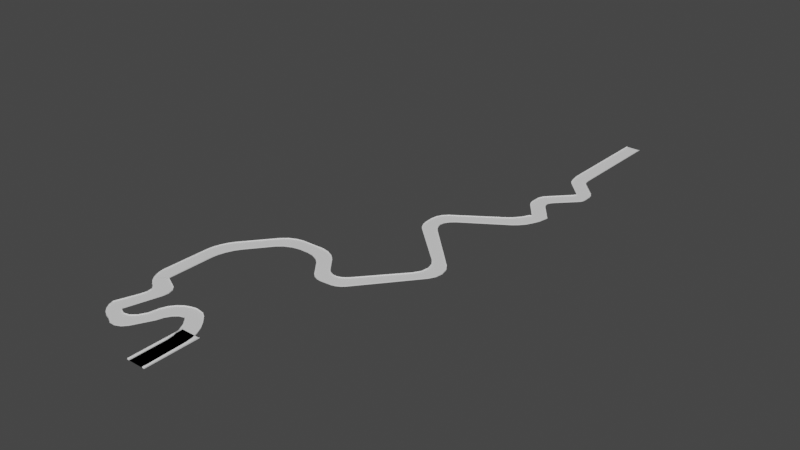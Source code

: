 # Source: highway2.blend  (saved by Blender 3.0.42; exported with 4.5.12 LTS)
import bpy
from mathutils import Matrix  # noqa: F401  (used for matrix-valued properties, if any)

bpy.ops.wm.read_factory_settings(use_empty=True)
scene = bpy.context.scene
scene.name = 'Scene'

# ---- collections
col_highway = bpy.data.collections.new('highway'); scene.collection.children.link(col_highway)
col_for_scale = bpy.data.collections.new('for scale'); scene.collection.children.link(col_for_scale)

# ---- world
world_world = bpy.data.worlds.new('World'); scene.world = world_world
world_world.use_nodes = True; world_world.node_tree.nodes.clear()
_N = world_world.node_tree.nodes; _L = world_world.node_tree.links
n0 = _N.new('ShaderNodeOutputWorld'); n0.name = 'World Output'; n0.location = (300, 300)
n1 = _N.new('ShaderNodeBackground'); n1.name = 'Background'; n1.location = (10, 300)
n1.inputs[0].default_value = (0.05088, 0.05088, 0.05088, 1.0)
_L.new(n1.outputs[0], n0.inputs[0])
n0.is_active_output = True
world_world.color = (0.05088, 0.05088, 0.05088)
world_world.use_sun_shadow = False
world_world.sun_shadow_jitter_overblur = 0.0

# ---- meshes
me_plane = bpy.data.meshes.new('Plane')
me_plane.from_pydata([(-6.54, -1.0, 0.0), (6.54, -1.0, 0.0), (-6.54, 0.944, 0.0), (6.54, 1.056, 0.0), (-6.54, -1.0, 0.9223), (6.54, -1.0, 0.9223), (-6.54, 0.9996, 0.9223), (6.54, 1.0, 0.9223), (-9.229, 64.14, 0.0), (-18.2, 54.62, 0.0), (-3.681, 58.22, 0.0), (5.617, 35.5, 0.0), (-0.2308, 53.56, 0.0), (2.748, 47.6, 0.0), (4.801, 41.26, 0.0), (-6.723, 30.34, 0.0), (-16.42, 52.9, 0.0), (-7.486, 36.13, 0.0), (-9.597, 42.45, 0.0), (-12.73, 48.34, 0.0), (-13.44, 66.91, 0.0), (-18.23, 54.74, 0.0), (-20.91, 68.04, 0.0), (-19.4, 55.05, 0.0), (-40.86, 51.2, 0.0), (-25.5, 67.01, 0.0), (-38.85, 56.39, 0.0), (-35.22, 61.21, 0.0), (-30.53, 64.94, 0.0), (-19.4, 55.05, 0.0), (-31.11, 41.14, 0.0), (-23.24, 53.91, 0.0), (-26.81, 50.87, 0.0), (-29.57, 46.38, 0.0), (-60.45, 37.19, 0.0), (-73.37, 37.19, 0.0), (-59.46, 34.27, 0.0), (-42.42, 42.95, 0.0), (-54.97, 32.28, 0.0), (-50.16, 33.24, 0.0), (-45.75, 36.98, 0.0), (-39.77, 24.76, 0.0), (-57.57, 21.29, 0.0), (-43.39, 20.81, 0.0), (-48.05, 18.77, 0.0), (-53.03, 18.94, 0.0), (-62.46, 23.15, 0.0), (-71.61, 32.02, 0.0), (-66.01, 25.23, 0.0), (-69.36, 28.47, 0.0), (-60.68, 36.25, 0.0), (-59.46, 34.27, 0.0), (-60.27, 35.59, 0.0), (-59.87, 34.93, 0.0), (-56.24, 76.97, 0.0), (-52.69, 64.91, 0.0), (-53.65, 74.16, 0.0), (-52.35, 69.74, 0.0), (-66.97, 55.02, 0.0), (-68.78, 68.29, 0.0), (-65.62, 60.56, 0.0), (-66.28, 65.42, 0.0), (-69.03, 83.56, 0.0), (-64.37, 80.99, 0.0), (-67.34, 82.54, 0.0), (-71.84, 70.16, 0.0), (-77.87, 76.52, 0.0), (-75.12, 72.96, 0.0), (-68.95, 88.99, 0.0), (-69.03, 83.45, 0.0), (-68.97, 87.6, 0.0), (-68.99, 86.22, 0.0), (-69.01, 84.83, 0.0), (-78.65, 77.88, 0.0), (-81.71, 88.96, 0.0), (-79.84, 80.42, 0.0), (-80.85, 83.42, 0.0), (-81.5, 86.42, 0.0), (-80.83, 129.4, 0.0), (-72.81, 151.2, 0.0), (-80.13, 134.8, 0.0), (-78.37, 140.9, 0.0), (-75.8, 146.6, 0.0), (-60.66, 146.8, 0.0), (-68.67, 124.9, 0.0), (-63.7, 142.2, 0.0), (-66.28, 136.4, 0.0), (-68.03, 130.4, 0.0), (87.77, 338.3, 0.0), (75.76, 334.0, 0.0), (-28.05, 174.7, 0.0), (-44.94, 166.3, 0.0), (-34.1, 173.4, 0.0), (-40.29, 170.4, 0.0), (-50.63, 177.9, 0.0), (-33.62, 186.1, 0.0), (-45.93, 181.9, 0.0), (-39.7, 184.9, 0.0), (-14.08, 186.6, 0.0), (2.602, 178.7, 0.0), (-8.075, 185.6, 0.0), (-1.967, 182.7, 0.0), (-2.789, 167.2, 0.0), (-19.53, 174.9, 0.0), (-7.377, 171.2, 0.0), (-13.51, 174.0, 0.0), (17.21, 150.0, 0.0), (7.475, 154.2, 0.0), (13.72, 150.4, 0.0), (10.15, 151.9, 0.0), (12.53, 166.0, 0.0), (22.36, 162.0, 0.0), (15.21, 163.7, 0.0), (18.81, 162.2, 0.0), (36.8, 155.9, 0.0), (27.02, 150.7, 0.0), (34.1, 153.5, 0.0), (30.52, 151.6, 0.0), (22.36, 162.0, 0.0), (30.99, 167.0, 0.0), (25.25, 162.8, 0.0), (28.41, 164.7, 0.0), (73.67, 225.6, 0.0), (74.83, 202.4, 0.0), (77.15, 220.5, 0.0), (78.59, 214.2, 0.0), (77.78, 207.9, 0.0), (61.36, 201.7, 0.0), (60.18, 224.9, 0.0), (64.53, 207.2, 0.0), (65.42, 213.6, 0.0), (63.89, 219.8, 0.0), (29.01, 275.5, 0.0), (33.95, 265.3, 0.0), (29.91, 272.0, 0.0), (31.72, 268.2, 0.0), (22.59, 260.0, 0.0), (17.77, 270.3, 0.0), (20.3, 262.9, 0.0), (18.54, 266.6, 0.0), (35.97, 286.5, 0.0), (29.01, 275.5, 0.0), (32.25, 283.2, 0.0), (29.7, 279.2, 0.0), (17.36, 278.2, 0.0), (24.33, 292.2, 0.0), (18.12, 283.4, 0.0), (20.68, 288.5, 0.0), (72.59, 310.4, 0.0), (80.91, 318.8, 0.0), (76.84, 314.0, 0.0), (62.86, 318.4, 0.0), (67.01, 322.1, 0.0), (70.94, 327.0, 0.0), (86.29, 330.4, 0.0), (83.05, 322.8, 0.0), (84.84, 326.6, 0.0), (70.94, 327.0, 0.0), (73.94, 332.8, 0.0), (72.34, 329.5, 0.0), (76.61, 507.2, 0.0), (64.12, 507.4, 0.0), (73.61, 360.1, 0.0), (75.94, 353.6, 0.0), (73.95, 357.9, 0.0), (74.8, 355.5, 0.0), (63.85, 349.5, 0.0), (61.64, 356.1, 0.0), (62.73, 351.4, 0.0), (61.93, 353.8, 0.0), (76.39, 365.3, 0.0), (73.61, 360.1, 0.0), (74.98, 363.5, 0.0), (73.97, 361.6, 0.0), (61.7, 363.1, 0.0), (64.52, 370.1, 0.0), (62.09, 365.5, 0.0), (63.12, 368.1, 0.0), (93.6, 386.0, 0.0), (91.61, 380.9, 0.0), (93.03, 383.2, 0.0), (80.12, 386.4, 0.0), (82.77, 390.2, 0.0), (81.73, 388.4, 0.0), (91.37, 398.9, 0.0), (93.51, 393.3, 0.0), (92.86, 396.3, 0.0), (82.77, 390.2, 0.0), (80.7, 392.4, 0.0), (81.74, 391.3, 0.0), (76.3, 416.8, 0.0), (78.87, 411.9, 0.0), (77.28, 414.2, 0.0), (67.79, 406.1, 0.0), (65.19, 411.0, 0.0), (66.2, 408.4, 0.0), (75.85, 422.4, 0.0), (76.3, 416.8, 0.0), (75.9, 420.5, 0.0), (76.07, 418.5, 0.0), (63.99, 416.5, 0.0), (63.36, 422.6, 0.0), (63.67, 418.4, 0.0), (63.44, 420.6, 0.0), (-6.54, 0.944, 0.697), (-6.54, 0.9996, 1.619), (-18.2, 54.62, 0.697), (-6.723, 30.34, 0.697), (-16.42, 52.9, 0.697), (-7.486, 36.13, 0.697), (-9.597, 42.45, 0.697), (-12.73, 48.34, 0.697), (-18.23, 54.74, 0.697), (-19.4, 55.05, 0.697), (-19.4, 55.05, 0.697), (-31.11, 41.14, 0.697), (-23.24, 53.91, 0.697), (-26.81, 50.87, 0.697), (-29.57, 46.38, 0.697), (-73.37, 37.19, 0.697), (-39.77, 24.76, 0.697), (-57.57, 21.29, 0.697), (-43.39, 20.81, 0.697), (-48.05, 18.77, 0.697), (-53.03, 18.94, 0.697), (-62.46, 23.15, 0.697), (-71.61, 32.02, 0.697), (-66.01, 25.23, 0.697), (-69.36, 28.47, 0.697), (-66.97, 55.02, 0.697), (-68.78, 68.29, 0.697), (-65.62, 60.56, 0.697), (-66.28, 65.42, 0.697), (-71.84, 70.16, 0.697), (-77.87, 76.52, 0.697), (-75.12, 72.96, 0.697), (-78.65, 77.88, 0.697), (-81.71, 88.96, 0.697), (-79.84, 80.42, 0.697), (-80.85, 83.42, 0.697), (-81.5, 86.42, 0.697), (-80.83, 129.4, 0.697), (-72.81, 151.2, 0.697), (-80.13, 134.8, 0.697), (-78.37, 140.9, 0.697), (-75.8, 146.6, 0.697), (75.76, 334.0, 0.697), (-50.63, 177.9, 0.697), (-33.62, 186.1, 0.697), (-45.93, 181.9, 0.697), (-39.7, 184.9, 0.697), (-14.08, 186.6, 0.697), (2.602, 178.7, 0.697), (-8.075, 185.6, 0.697), (-1.967, 182.7, 0.697), (12.53, 166.0, 0.697), (22.36, 162.0, 0.697), (15.21, 163.7, 0.697), (18.81, 162.2, 0.697), (22.36, 162.0, 0.697), (30.99, 167.0, 0.697), (25.25, 162.8, 0.697), (28.41, 164.7, 0.697), (61.36, 201.7, 0.697), (60.18, 224.9, 0.697), (64.53, 207.2, 0.697), (65.42, 213.6, 0.697), (63.89, 219.8, 0.697), (22.59, 260.0, 0.697), (17.77, 270.3, 0.697), (20.3, 262.9, 0.697), (18.54, 266.6, 0.697), (17.36, 278.2, 0.697), (24.33, 292.2, 0.697), (18.12, 283.4, 0.697), (20.68, 288.5, 0.697), (62.86, 318.4, 0.697), (67.01, 322.1, 0.697), (70.94, 327.0, 0.697), (70.94, 327.0, 0.697), (73.94, 332.8, 0.697), (72.34, 329.5, 0.697), (64.12, 507.4, 0.697), (63.85, 349.5, 0.697), (61.64, 356.1, 0.697), (62.73, 351.4, 0.697), (61.93, 353.8, 0.697), (61.7, 363.1, 0.697), (64.52, 370.1, 0.697), (62.09, 365.5, 0.697), (63.12, 368.1, 0.697), (80.12, 386.4, 0.697), (82.77, 390.2, 0.697), (81.73, 388.4, 0.697), (82.77, 390.2, 0.697), (80.7, 392.4, 0.697), (81.74, 391.3, 0.697), (67.79, 406.1, 0.697), (65.19, 411.0, 0.697), (66.2, 408.4, 0.697), (63.99, 416.5, 0.697), (63.36, 422.6, 0.697), (63.67, 418.4, 0.697), (63.44, 420.6, 0.697), (6.54, 1.056, 0.728), (6.54, 1.0, 1.65), (-9.229, 64.14, 0.728), (-3.681, 58.22, 0.728), (5.617, 35.5, 0.728), (-0.2308, 53.56, 0.728), (2.748, 47.6, 0.728), (4.801, 41.26, 0.728), (-13.44, 66.91, 0.728), (-20.91, 68.04, 0.728), (-40.86, 51.2, 0.728), (-25.5, 67.01, 0.728), (-38.85, 56.39, 0.728), (-35.22, 61.21, 0.728), (-30.53, 64.94, 0.728), (-60.45, 37.19, 0.728), (-59.46, 34.27, 0.728), (-42.42, 42.95, 0.728), (-54.97, 32.28, 0.728), (-50.16, 33.24, 0.728), (-45.75, 36.98, 0.728), (-60.68, 36.25, 0.728), (-59.46, 34.27, 0.728), (-60.27, 35.59, 0.728), (-59.87, 34.93, 0.728), (-56.24, 76.97, 0.728), (-52.69, 64.91, 0.728), (-53.65, 74.16, 0.728), (-52.35, 69.74, 0.728), (-69.03, 83.56, 0.728), (-64.37, 80.99, 0.728), (-67.34, 82.54, 0.728), (-68.95, 88.99, 0.728), (-69.03, 83.45, 0.728), (-68.97, 87.6, 0.728), (-68.99, 86.22, 0.728), (-69.01, 84.83, 0.728), (-60.66, 146.8, 0.728), (-68.67, 124.9, 0.728), (-63.7, 142.2, 0.728), (-66.28, 136.4, 0.728), (-68.03, 130.4, 0.728), (87.77, 338.3, 0.728), (-28.05, 174.7, 0.728), (-44.94, 166.3, 0.728), (-34.1, 173.4, 0.728), (-40.29, 170.4, 0.728), (-2.789, 167.2, 0.728), (-19.53, 174.9, 0.728), (-7.377, 171.2, 0.728), (-13.51, 174.0, 0.728), (17.21, 150.0, 0.728), (7.475, 154.2, 0.728), (13.72, 150.4, 0.728), (10.15, 151.9, 0.728), (36.8, 155.9, 0.728), (27.02, 150.7, 0.728), (34.1, 153.5, 0.728), (30.52, 151.6, 0.728), (73.67, 225.6, 0.728), (74.83, 202.4, 0.728), (77.15, 220.5, 0.728), (78.59, 214.2, 0.728), (77.78, 207.9, 0.728), (29.01, 275.5, 0.728), (33.95, 265.3, 0.728), (29.91, 272.0, 0.728), (31.72, 268.2, 0.728), (35.97, 286.5, 0.728), (29.01, 275.5, 0.728), (32.25, 283.2, 0.728), (29.7, 279.2, 0.728), (72.59, 310.4, 0.728), (80.91, 318.8, 0.728), (76.84, 314.0, 0.728), (86.29, 330.4, 0.728), (83.05, 322.8, 0.728), (84.84, 326.6, 0.728), (76.61, 507.2, 0.728), (73.61, 360.1, 0.728), (75.94, 353.6, 0.728), (73.95, 357.9, 0.728), (74.8, 355.5, 0.728), (76.39, 365.3, 0.728), (73.61, 360.1, 0.728), (74.98, 363.5, 0.728), (73.97, 361.6, 0.728), (93.6, 386.0, 0.728), (91.61, 380.9, 0.728), (93.03, 383.2, 0.728), (91.37, 398.9, 0.728), (93.51, 393.3, 0.728), (92.86, 396.3, 0.728), (76.3, 416.8, 0.728), (78.87, 411.9, 0.728), (77.28, 414.2, 0.728), (75.85, 422.4, 0.728), (76.3, 416.8, 0.728), (75.9, 420.5, 0.728), (76.07, 418.5, 0.728)], [], [(3, 1, 5, 7), (0, 2, 6, 4), (128, 136, 268, 264), (95, 98, 251, 248), (176, 177, 290, 289), (77, 74, 237, 240), (45, 42, 221, 224), (174, 176, 289, 287), (76, 77, 240, 239), (147, 145, 273, 275), (113, 111, 256, 258), (44, 45, 224, 223), (167, 174, 287, 284), (75, 76, 239, 238), (146, 147, 275, 274), (112, 113, 258, 257), (43, 44, 223, 222), (183, 182, 292, 293), (73, 75, 238, 236), (144, 146, 274, 272), (110, 112, 257, 255), (6, 2, 204, 205), (41, 43, 222, 220), (66, 73, 236, 234), (137, 144, 272, 269), (99, 110, 255, 252), (181, 183, 293, 291), (30, 41, 220, 215), (175, 181, 291, 288), (19, 16, 208, 211), (82, 79, 242, 245), (152, 153, 278, 277), (121, 119, 260, 262), (49, 47, 226, 228), (18, 19, 211, 210), (189, 188, 295, 296), (81, 82, 245, 244), (151, 152, 277, 276), (120, 121, 262, 261), (48, 49, 228, 227), (17, 18, 210, 209), (145, 151, 276, 273), (187, 189, 296, 294), (80, 81, 244, 243), (118, 120, 261, 259), (46, 48, 227, 225), (15, 17, 209, 207), (182, 187, 294, 292), (111, 118, 259, 256), (78, 80, 243, 241), (159, 158, 280, 281), (42, 46, 225, 221), (16, 9, 206, 208), (74, 78, 241, 237), (47, 35, 219, 226), (2, 15, 207, 204), (195, 194, 298, 299), (157, 159, 281, 279), (131, 128, 264, 267), (193, 195, 299, 297), (153, 157, 279, 278), (61, 59, 230, 232), (130, 131, 267, 266), (9, 21, 212, 206), (97, 95, 248, 250), (158, 89, 246, 280), (188, 193, 297, 295), (60, 61, 232, 231), (129, 130, 266, 265), (21, 23, 213, 212), (96, 97, 250, 249), (203, 201, 301, 303), (169, 167, 284, 286), (58, 60, 231, 229), (127, 129, 265, 263), (33, 30, 215, 218), (94, 96, 249, 247), (35, 58, 229, 219), (119, 127, 263, 260), (202, 203, 303, 302), (79, 94, 247, 242), (168, 169, 286, 285), (32, 33, 218, 217), (200, 202, 302, 300), (166, 168, 285, 283), (67, 66, 234, 235), (139, 137, 269, 271), (31, 32, 217, 216), (101, 99, 252, 254), (194, 200, 300, 298), (89, 166, 283, 246), (65, 67, 235, 233), (138, 139, 271, 270), (29, 31, 216, 214), (201, 161, 282, 301), (100, 101, 254, 253), (59, 65, 233, 230), (23, 29, 214, 213), (177, 175, 288, 290), (136, 138, 270, 268), (98, 100, 253, 251), (172, 173, 390, 389), (36, 38, 322, 320), (133, 122, 363, 369), (103, 90, 347, 352), (140, 142, 374, 372), (106, 108, 357, 355), (173, 171, 388, 390), (70, 71, 339, 338), (38, 39, 323, 322), (71, 72, 340, 339), (142, 143, 375, 374), (108, 109, 358, 357), (171, 162, 383, 388), (39, 40, 324, 323), (3, 7, 305, 304), (178, 180, 393, 391), (72, 69, 337, 340), (143, 141, 373, 375), (109, 107, 356, 358), (40, 37, 321, 324), (180, 179, 392, 393), (10, 12, 309, 307), (69, 62, 333, 337), (141, 132, 368, 373), (107, 102, 351, 356), (83, 85, 343, 341), (37, 24, 314, 321), (114, 116, 361, 359), (149, 150, 378, 377), (50, 52, 327, 325), (179, 170, 387, 392), (184, 186, 396, 394), (12, 13, 310, 309), (85, 86, 344, 343), (150, 148, 376, 378), (116, 117, 362, 361), (52, 53, 328, 327), (13, 14, 311, 310), (186, 185, 395, 396), (86, 87, 345, 344), (117, 115, 360, 362), (148, 140, 372, 376), (53, 51, 326, 328), (14, 11, 308, 311), (154, 156, 381, 379), (87, 84, 342, 345), (185, 178, 391, 395), (115, 106, 355, 360), (190, 192, 399, 397), (51, 36, 320, 326), (122, 124, 365, 363), (8, 10, 307, 306), (156, 155, 380, 381), (84, 68, 336, 342), (34, 50, 325, 319), (11, 3, 304, 308), (54, 56, 331, 329), (192, 191, 398, 399), (90, 92, 349, 347), (155, 149, 377, 380), (124, 125, 366, 365), (20, 8, 306, 312), (88, 154, 379, 346), (56, 57, 332, 331), (125, 126, 367, 366), (22, 20, 312, 313), (191, 184, 394, 398), (92, 93, 350, 349), (196, 198, 402, 400), (162, 164, 385, 383), (24, 26, 316, 314), (57, 55, 330, 332), (126, 123, 364, 367), (93, 91, 348, 350), (198, 199, 403, 402), (164, 165, 386, 385), (26, 27, 317, 316), (55, 34, 319, 330), (123, 114, 359, 364), (91, 83, 341, 348), (62, 64, 335, 333), (132, 134, 370, 368), (199, 197, 401, 403), (102, 104, 353, 351), (165, 163, 384, 386), (27, 28, 318, 317), (64, 63, 334, 335), (134, 135, 371, 370), (28, 25, 315, 318), (197, 190, 397, 401), (104, 105, 354, 353), (163, 88, 346, 384), (170, 172, 389, 387), (160, 196, 400, 382), (135, 133, 369, 371), (105, 103, 352, 354), (63, 54, 329, 334), (25, 22, 313, 315), (68, 70, 338, 336)])
_uv = me_plane.uv_layers.new(name='UVMap')
_uv.uv.foreach_set('vector', [0.2294, -3.439, 0.2294, -3.46, 0.2387, -3.46, 0.2387, -3.439, 0.1, -3.46, 0.1, -3.439, 0.09077, -3.439, 0.09077, -3.46, 0.1, 1.369, 0.1, 1.922, 0.09303, 1.922, 0.09303, 1.369, 0.1, -0.2204, 0.1, -0.07594, 0.09303, -0.07594, 0.09303, -0.2204, 0.1, 3.303, 0.1, 3.328, 0.09303, 3.328, 0.09303, 3.303, 0.1, -1.383, 0.1, -1.363, 0.09303, -1.363, 0.09303, -1.383, 0.1, -2.176, 0.1, -2.124, 0.09303, -2.124, 0.09303, -2.176, 0.1, 3.283, 0.1, 3.303, 0.09303, 3.303, 0.09303, 3.283, 0.1, -1.406, 0.1, -1.383, 0.09303, -1.383, 0.09303, -1.406, 0.1, 2.182, 0.1, 2.235, 0.09303, 2.235, 0.09303, 2.182, 0.1, 0.3634, 0.1, 0.3998, 0.09303, 0.3998, 0.09303, 0.3634, 0.1, -2.227, 0.1, -2.176, 0.09303, -2.176, 0.09303, -2.227, 0.1, 3.246, 0.1, 3.283, 0.09303, 3.283, 0.09303, 3.246, 0.1, -1.429, 0.1, -1.406, 0.09303, -1.406, 0.09303, -1.429, 0.1, 2.128, 0.1, 2.182, 0.09303, 2.182, 0.09303, 2.128, 0.1, 0.3233, 0.1, 0.3634, 0.09303, 0.3634, 0.09303, 0.3233, 0.1, -2.283, 0.1, -2.227, 0.09303, -2.227, 0.09303, -2.283, 0.1, 3.608, 0.1, 3.634, 0.09303, 3.634, 0.09303, 3.608, 0.1, -1.451, 0.1, -1.429, 0.09303, -1.429, 0.09303, -1.451, 0.1, 2.082, 0.1, 2.128, 0.09303, 2.128, 0.09303, 2.082, 0.1, 0.287, 0.1, 0.3233, 0.09303, 0.3233, 0.09303, 0.287, 0.1, -3.449, 0.1, -3.439, 0.09303, -3.439, 0.09303, -3.449, 0.1, -2.346, 0.1, -2.283, 0.09303, -2.283, 0.09303, -2.346, 0.1, -1.459, 0.1, -1.451, 0.09303, -1.451, 0.09303, -1.459, 0.1, 2.041, 0.1, 2.082, 0.09303, 2.082, 0.09303, 2.041, 0.1, 0.1191, 0.1, 0.287, 0.09303, 0.287, 0.09303, 0.1191, 0.1, 3.581, 0.1, 3.608, 0.09303, 3.608, 0.09303, 3.581, 0.1, -2.484, 0.1, -2.346, 0.09303, -2.346, 0.09303, -2.484, 0.1, 3.352, 0.1, 3.581, 0.09303, 3.581, 0.09303, 3.352, 0.1, -2.913, 0.1, -2.853, 0.09303, -2.853, 0.09303, -2.913, 0.1, -0.783, 0.1, -0.7265, 0.09303, -0.7265, 0.09303, -0.783, 0.1, 2.757, 0.1, 2.822, 0.09303, 2.822, 0.09303, 2.757, 0.1, 0.5242, 0.1, 0.5606, 0.09303, 0.5606, 0.09303, 0.5242, 0.1, -2.044, 0.1, -2.019, 0.09303, -2.019, 0.09303, -2.044, 0.1, -2.982, 0.1, -2.913, 0.09303, -2.913, 0.09303, -2.982, 0.1, 3.695, 0.1, 3.718, 0.09303, 3.718, 0.09303, 3.695, 0.1, -0.848, 0.1, -0.783, 0.09303, -0.783, 0.09303, -0.848, 0.1, 2.7, 0.1, 2.757, 0.09303, 2.757, 0.09303, 2.7, 0.1, 0.4846, 0.1, 0.5242, 0.09303, 0.5242, 0.09303, 0.4846, 0.1, -2.072, 0.1, -2.044, 0.09303, -2.044, 0.09303, -2.072, 0.1, -3.051, 0.1, -2.982, 0.09303, -2.982, 0.09303, -3.051, 0.1, 2.235, 0.1, 2.7, 0.09303, 2.7, 0.09303, 2.235, 0.1, 3.671, 0.1, 3.695, 0.09303, 3.695, 0.09303, 3.671, 0.1, -0.913, 0.1, -0.848, 0.09303, -0.848, 0.09303, -0.913, 0.1, 0.4505, 0.1, 0.4846, 0.09303, 0.4846, 0.09303, 0.4505, 0.1, -2.098, 0.1, -2.072, 0.09303, -2.072, 0.09303, -2.098, 0.1, -3.111, 0.1, -3.051, 0.09303, -3.051, 0.09303, -3.111, 0.1, 3.634, 0.1, 3.671, 0.09303, 3.671, 0.09303, 3.634, 0.1, 0.3998, 0.1, 0.4505, 0.09303, 0.4505, 0.09303, 0.3998, 0.1, -0.9695, 0.1, -0.913, 0.09303, -0.913, 0.09303, -0.9695, 0.1, 2.881, 0.1, 2.921, 0.09303, 2.921, 0.09303, 2.881, 0.1, -2.124, 0.1, -2.098, 0.09303, -2.098, 0.09303, -2.124, 0.1, -2.853, 0.1, -2.799, 0.09303, -2.799, 0.09303, -2.853, 0.1, -1.363, 0.1, -0.9695, 0.09303, -0.9695, 0.09303, -1.363, 0.1, -2.019, 0.1, -1.986, 0.09303, -1.986, 0.09303, -2.019, 0.1, -3.439, 0.1, -3.111, 0.09303, -3.111, 0.09303, -3.439, 0.1, 3.936, 0.1, 3.965, 0.09303, 3.965, 0.09303, 3.936, 0.1, 2.845, 0.1, 2.881, 0.09303, 2.881, 0.09303, 2.845, 0.1, 1.304, 0.1, 1.369, 0.09303, 1.369, 0.09303, 1.304, 0.1, 3.907, 0.1, 3.936, 0.09303, 3.936, 0.09303, 3.907, 0.1, 2.822, 0.1, 2.845, 0.09303, 2.845, 0.09303, 2.822, 0.1, -1.637, 0.1, -1.597, 0.09303, -1.597, 0.09303, -1.637, 0.1, 1.238, 0.1, 1.304, 0.09303, 1.304, 0.09303, 1.238, 0.1, -2.799, 0.1, -2.772, 0.09303, -2.772, 0.09303, -2.799, 0.1, -0.2841, 0.1, -0.2204, 0.09303, -0.2204, 0.09303, -0.2841, 0.1, 2.921, 0.1, 2.974, 0.09303, 2.974, 0.09303, 2.921, 0.1, 3.718, 0.1, 3.907, 0.09303, 3.907, 0.09303, 3.718, 0.1, -1.686, 0.1, -1.637, 0.09303, -1.637, 0.09303, -1.686, 0.1, 1.173, 0.1, 1.238, 0.09303, 1.238, 0.09303, 1.173, 0.1, -2.772, 0.1, -2.727, 0.09303, -2.727, 0.09303, -2.772, 0.1, -0.3553, 0.1, -0.2841, 0.09303, -0.2841, 0.09303, -0.3553, 0.1, 4.035, 0.1, 4.054, 0.09303, 4.054, 0.09303, 4.035, 0.1, 3.223, 0.1, 3.246, 0.09303, 3.246, 0.09303, 3.223, 0.1, -1.74, 0.1, -1.686, 0.09303, -1.686, 0.09303, -1.74, 0.1, 1.108, 0.1, 1.173, 0.09303, 1.173, 0.09303, 1.108, 0.1, -2.541, 0.1, -2.484, 0.09303, -2.484, 0.09303, -2.541, 0.1, -0.419, 0.1, -0.3553, 0.09303, -0.3553, 0.09303, -0.419, 0.1, -1.986, 0.1, -1.74, 0.09303, -1.74, 0.09303, -1.986, 0.1, 0.5606, 0.1, 1.108, 0.09303, 1.108, 0.09303, 0.5606, 0.1, 4.013, 0.1, 4.035, 0.09303, 4.035, 0.09303, 4.013, 0.1, -0.7265, 0.1, -0.419, 0.09303, -0.419, 0.09303, -0.7265, 0.1, 3.197, 0.1, 3.223, 0.09303, 3.223, 0.09303, 3.197, 0.1, -2.599, 0.1, -2.541, 0.09303, -2.541, 0.09303, -2.599, 0.1, 3.995, 0.1, 4.013, 0.09303, 4.013, 0.09303, 3.995, 0.1, 3.174, 0.1, 3.197, 0.09303, 3.197, 0.09303, 3.174, 0.1, -1.493, 0.1, -1.459, 0.09303, -1.459, 0.09303, -1.493, 0.1, 2.003, 0.1, 2.041, 0.09303, 2.041, 0.09303, 2.003, 0.1, -2.654, 0.1, -2.599, 0.09303, -2.599, 0.09303, -2.654, 0.1, 0.05637, 0.1, 0.1191, 0.09303, 0.1191, 0.09303, 0.05637, 0.1, 3.965, 0.1, 3.995, 0.09303, 3.995, 0.09303, 3.965, 0.1, 2.974, 0.1, 3.174, 0.09303, 3.174, 0.09303, 2.974, 0.1, -1.532, 0.1, -1.493, 0.09303, -1.493, 0.09303, -1.532, 0.1, 1.96, 0.1, 2.003, 0.09303, 2.003, 0.09303, 1.96, 0.1, -2.703, 0.1, -2.654, 0.09303, -2.654, 0.09303, -2.703, 0.1, 4.054, 0.1, 4.928, 0.09303, 4.928, 0.09303, 4.054, 0.1, -0.01321, 0.1, 0.05637, 0.09303, 0.05637, 0.09303, -0.01321, 0.1, -1.597, 0.1, -1.532, 0.09303, -1.532, 0.09303, -1.597, 0.1, -2.727, 0.1, -2.703, 0.09303, -2.703, 0.09303, -2.727, 0.1, 3.328, 0.1, 3.352, 0.09303, 3.352, 0.09303, 3.328, 0.1, 1.922, 0.1, 1.96, 0.09303, 1.96, 0.09303, 1.922, 0.1, -0.07594, 0.1, -0.01321, 0.09303, -0.01321, 0.09303, -0.07594, 0.2294, 3.328, 0.2294, 3.303, 0.2367, 3.303, 0.2367, 3.328, 0.2294, -2.124, 0.2294, -2.176, 0.2367, -2.176, 0.2367, -2.124, 0.2294, 1.922, 0.2294, 1.369, 0.2367, 1.369, 0.2367, 1.922, 0.2294, -0.07594, 0.2294, -0.2204, 0.2367, -0.2204, 0.2367, -0.07594, 0.2294, 2.235, 0.2294, 2.182, 0.2367, 2.182, 0.2367, 2.235, 0.2294, 0.3998, 0.2294, 0.3634, 0.2367, 0.3634, 0.2367, 0.3998, 0.2294, 3.303, 0.2294, 3.283, 0.2367, 3.283, 0.2367, 3.303, 0.2294, -1.383, 0.2294, -1.406, 0.2367, -1.406, 0.2367, -1.383, 0.2294, -2.176, 0.2294, -2.227, 0.2367, -2.227, 0.2367, -2.176, 0.2294, -1.406, 0.2294, -1.429, 0.2367, -1.429, 0.2367, -1.406, 0.2294, 2.182, 0.2294, 2.128, 0.2367, 2.128, 0.2367, 2.182, 0.2294, 0.3634, 0.2294, 0.3233, 0.2367, 0.3233, 0.2367, 0.3634, 0.2294, 3.283, 0.2294, 3.246, 0.2367, 3.246, 0.2367, 3.283, 0.2294, -2.227, 0.2294, -2.283, 0.2367, -2.283, 0.2367, -2.227, 0.2294, -3.439, 0.2294, -3.449, 0.2367, -3.449, 0.2367, -3.439, 0.2294, 3.634, 0.2294, 3.608, 0.2367, 3.608, 0.2367, 3.634, 0.2294, -1.429, 0.2294, -1.451, 0.2367, -1.451, 0.2367, -1.429, 0.2294, 2.128, 0.2294, 2.082, 0.2367, 2.082, 0.2367, 2.128, 0.2294, 0.3233, 0.2294, 0.287, 0.2367, 0.287, 0.2367, 0.3233, 0.2294, -2.283, 0.2294, -2.346, 0.2367, -2.346, 0.2367, -2.283, 0.2294, 3.608, 0.2294, 3.581, 0.2367, 3.581, 0.2367, 3.608, 0.2294, -2.853, 0.2294, -2.913, 0.2367, -2.913, 0.2367, -2.853, 0.2294, -1.451, 0.2294, -1.459, 0.2367, -1.459, 0.2367, -1.451, 0.2294, 2.082, 0.2294, 2.041, 0.2367, 2.041, 0.2367, 2.082, 0.2294, 0.287, 0.2294, 0.1191, 0.2367, 0.1191, 0.2367, 0.287, 0.2294, -0.7265, 0.2294, -0.783, 0.2367, -0.783, 0.2367, -0.7265, 0.2294, -2.346, 0.2294, -2.484, 0.2367, -2.484, 0.2367, -2.346, 0.2294, 0.5606, 0.2294, 0.5242, 0.2367, 0.5242, 0.2367, 0.5606, 0.2294, 2.822, 0.2294, 2.757, 0.2367, 2.757, 0.2367, 2.822, 0.2294, -2.019, 0.2294, -2.044, 0.2367, -2.044, 0.2367, -2.019, 0.2294, 3.581, 0.2294, 3.352, 0.2367, 3.352, 0.2367, 3.581, 0.2294, 3.718, 0.2294, 3.695, 0.2367, 3.695, 0.2367, 3.718, 0.2294, -2.913, 0.2294, -2.982, 0.2367, -2.982, 0.2367, -2.913, 0.2294, -0.783, 0.2294, -0.848, 0.2367, -0.848, 0.2367, -0.783, 0.2294, 2.757, 0.2294, 2.7, 0.2367, 2.7, 0.2367, 2.757, 0.2294, 0.5242, 0.2294, 0.4846, 0.2367, 0.4846, 0.2367, 0.5242, 0.2294, -2.044, 0.2294, -2.072, 0.2367, -2.072, 0.2367, -2.044, 0.2294, -2.982, 0.2294, -3.051, 0.2367, -3.051, 0.2367, -2.982, 0.2294, 3.695, 0.2294, 3.671, 0.2367, 3.671, 0.2367, 3.695, 0.2294, -0.848, 0.2294, -0.913, 0.2367, -0.913, 0.2367, -0.848, 0.2294, 0.4846, 0.2294, 0.4505, 0.2367, 0.4505, 0.2367, 0.4846, 0.2294, 2.7, 0.2294, 2.235, 0.2367, 2.235, 0.2367, 2.7, 0.2294, -2.072, 0.2294, -2.098, 0.2367, -2.098, 0.2367, -2.072, 0.2294, -3.051, 0.2294, -3.111, 0.2367, -3.111, 0.2367, -3.051, 0.2294, 2.921, 0.2294, 2.881, 0.2367, 2.881, 0.2367, 2.921, 0.2294, -0.913, 0.2294, -0.9695, 0.2367, -0.9695, 0.2367, -0.913, 0.2294, 3.671, 0.2294, 3.634, 0.2367, 3.634, 0.2367, 3.671, 0.2294, 0.4505, 0.2294, 0.3998, 0.2367, 0.3998, 0.2367, 0.4505, 0.2294, 3.965, 0.2294, 3.936, 0.2367, 3.936, 0.2367, 3.965, 0.2294, -2.098, 0.2294, -2.124, 0.2367, -2.124, 0.2367, -2.098, 0.2294, 1.369, 0.2294, 1.304, 0.2367, 1.304, 0.2367, 1.369, 0.2294, -2.799, 0.2294, -2.853, 0.2367, -2.853, 0.2367, -2.799, 0.2294, 2.881, 0.2294, 2.845, 0.2367, 2.845, 0.2367, 2.881, 0.2294, -0.9695, 0.2294, -1.363, 0.2367, -1.363, 0.2367, -0.9695, 0.2294, -1.986, 0.2294, -2.019, 0.2367, -2.019, 0.2367, -1.986, 0.2294, -3.111, 0.2294, -3.439, 0.2367, -3.439, 0.2367, -3.111, 0.2294, -1.597, 0.2294, -1.637, 0.2367, -1.637, 0.2367, -1.597, 0.2294, 3.936, 0.2294, 3.907, 0.2367, 3.907, 0.2367, 3.936, 0.2294, -0.2204, 0.2294, -0.2841, 0.2367, -0.2841, 0.2367, -0.2204, 0.2294, 2.845, 0.2294, 2.822, 0.2367, 2.822, 0.2367, 2.845, 0.2294, 1.304, 0.2294, 1.238, 0.2367, 1.238, 0.2367, 1.304, 0.2294, -2.772, 0.2294, -2.799, 0.2367, -2.799, 0.2367, -2.772, 0.2294, 2.974, 0.2294, 2.921, 0.2367, 2.921, 0.2367, 2.974, 0.2294, -1.637, 0.2294, -1.686, 0.2367, -1.686, 0.2367, -1.637, 0.2294, 1.238, 0.2294, 1.173, 0.2367, 1.173, 0.2367, 1.238, 0.2294, -2.727, 0.2294, -2.772, 0.2367, -2.772, 0.2367, -2.727, 0.2294, 3.907, 0.2294, 3.718, 0.2367, 3.718, 0.2367, 3.907, 0.2294, -0.2841, 0.2294, -0.3553, 0.2367, -0.3553, 0.2367, -0.2841, 0.2294, 4.054, 0.2294, 4.035, 0.2367, 4.035, 0.2367, 4.054, 0.2294, 3.246, 0.2294, 3.223, 0.2367, 3.223, 0.2367, 3.246, 0.2294, -2.484, 0.2294, -2.541, 0.2367, -2.541, 0.2367, -2.484, 0.2294, -1.686, 0.2294, -1.74, 0.2367, -1.74, 0.2367, -1.686, 0.2294, 1.173, 0.2294, 1.108, 0.2367, 1.108, 0.2367, 1.173, 0.2294, -0.3553, 0.2294, -0.419, 0.2367, -0.419, 0.2367, -0.3553, 0.2294, 4.035, 0.2294, 4.013, 0.2367, 4.013, 0.2367, 4.035, 0.2294, 3.223, 0.2294, 3.197, 0.2367, 3.197, 0.2367, 3.223, 0.2294, -2.541, 0.2294, -2.599, 0.2367, -2.599, 0.2367, -2.541, 0.2294, -1.74, 0.2294, -1.986, 0.2367, -1.986, 0.2367, -1.74, 0.2294, 1.108, 0.2294, 0.5606, 0.2367, 0.5606, 0.2367, 1.108, 0.2294, -0.419, 0.2294, -0.7265, 0.2367, -0.7265, 0.2367, -0.419, 0.2294, -1.459, 0.2294, -1.493, 0.2367, -1.493, 0.2367, -1.459, 0.2294, 2.041, 0.2294, 2.003, 0.2367, 2.003, 0.2367, 2.041, 0.2294, 4.013, 0.2294, 3.995, 0.2367, 3.995, 0.2367, 4.013, 0.2294, 0.1191, 0.2294, 0.05637, 0.2367, 0.05637, 0.2367, 0.1191, 0.2294, 3.197, 0.2294, 3.174, 0.2367, 3.174, 0.2367, 3.197, 0.2294, -2.599, 0.2294, -2.654, 0.2367, -2.654, 0.2367, -2.599, 0.2294, -1.493, 0.2294, -1.532, 0.2367, -1.532, 0.2367, -1.493, 0.2294, 2.003, 0.2294, 1.96, 0.2367, 1.96, 0.2367, 2.003, 0.2294, -2.654, 0.2294, -2.703, 0.2367, -2.703, 0.2367, -2.654, 0.2294, 3.995, 0.2294, 3.965, 0.2367, 3.965, 0.2367, 3.995, 0.2294, 0.05637, 0.2294, -0.01321, 0.2367, -0.01321, 0.2367, 0.05637, 0.2294, 3.174, 0.2294, 2.974, 0.2367, 2.974, 0.2367, 3.174, 0.2294, 3.352, 0.2294, 3.328, 0.2367, 3.328, 0.2367, 3.352, 0.2294, 4.928, 0.2294, 4.054, 0.2367, 4.054, 0.2367, 4.928, 0.2294, 1.96, 0.2294, 1.922, 0.2367, 1.922, 0.2367, 1.96, 0.2294, -0.01321, 0.2294, -0.07594, 0.2367, -0.07594, 0.2367, -0.01321, 0.2294, -1.532, 0.2294, -1.597, 0.2367, -1.597, 0.2367, -1.532, 0.2294, -2.703, 0.2294, -2.727, 0.2367, -2.727, 0.2367, -2.703, 0.2294, -1.363, 0.2294, -1.383, 0.2367, -1.383, 0.2367, -1.363])
me_plane.use_remesh_fix_poles = True
me_plane.use_remesh_preserve_attributes = False
me_plane.update()
me_plane_002 = bpy.data.meshes.new('Plane.002')
me_plane_002.from_pydata([(-6.54, -1.0, 0.0), (6.54, -1.0, 0.0), (-6.54, 0.944, 0.0), (6.54, 1.056, 0.0), (-9.229, 64.14, 0.0), (-18.2, 54.62, 0.0), (-3.681, 58.22, 0.0), (5.617, 35.5, 0.0), (-0.2308, 53.56, 0.0), (2.748, 47.6, 0.0), (4.801, 41.26, 0.0), (-6.723, 30.34, 0.0), (-16.42, 52.9, 0.0), (-7.486, 36.13, 0.0), (-9.597, 42.45, 0.0), (-12.73, 48.34, 0.0), (-13.44, 66.91, 0.0), (-18.23, 54.74, 0.0), (-20.91, 68.04, 0.0), (-19.4, 55.05, 0.0), (-40.86, 51.2, 0.0), (-25.5, 67.01, 0.0), (-38.85, 56.39, 0.0), (-35.22, 61.21, 0.0), (-30.53, 64.94, 0.0), (-19.4, 55.05, 0.0), (-31.11, 41.14, 0.0), (-23.24, 53.91, 0.0), (-26.81, 50.87, 0.0), (-29.57, 46.38, 0.0), (-60.45, 37.19, 0.0), (-73.37, 37.19, 0.0), (-59.46, 34.27, 0.0), (-42.42, 42.95, 0.0), (-54.97, 32.28, 0.0), (-50.16, 33.24, 0.0), (-45.75, 36.98, 0.0), (-39.77, 24.76, 0.0), (-57.57, 21.29, 0.0), (-43.39, 20.81, 0.0), (-48.05, 18.77, 0.0), (-53.03, 18.94, 0.0), (-62.46, 23.15, 0.0), (-71.61, 32.02, 0.0), (-66.01, 25.23, 0.0), (-69.36, 28.47, 0.0), (-60.68, 36.25, 0.0), (-59.46, 34.27, 0.0), (-60.27, 35.59, 0.0), (-59.87, 34.93, 0.0), (-56.24, 76.97, 0.0), (-52.69, 64.91, 0.0), (-53.65, 74.16, 0.0), (-52.35, 69.74, 0.0), (-66.97, 55.02, 0.0), (-68.78, 68.29, 0.0), (-65.62, 60.56, 0.0), (-66.28, 65.42, 0.0), (-69.03, 83.56, 0.0), (-64.37, 80.99, 0.0), (-67.34, 82.54, 0.0), (-71.84, 70.16, 0.0), (-77.87, 76.52, 0.0), (-75.12, 72.96, 0.0), (-68.95, 88.99, 0.0), (-69.03, 83.45, 0.0), (-68.97, 87.6, 0.0), (-68.99, 86.22, 0.0), (-69.01, 84.83, 0.0), (-78.65, 77.88, 0.0), (-81.71, 88.96, 0.0), (-79.84, 80.42, 0.0), (-80.85, 83.42, 0.0), (-81.5, 86.42, 0.0), (-80.83, 129.4, 0.0), (-72.81, 151.2, 0.0), (-80.13, 134.8, 0.0), (-78.37, 140.9, 0.0), (-75.8, 146.6, 0.0), (-60.66, 146.8, 0.0), (-68.67, 124.9, 0.0), (-63.7, 142.2, 0.0), (-66.28, 136.4, 0.0), (-68.03, 130.4, 0.0), (87.77, 338.3, 0.0), (75.76, 334.0, 0.0), (-28.05, 174.7, 0.0), (-44.94, 166.3, 0.0), (-34.1, 173.4, 0.0), (-40.29, 170.4, 0.0), (-50.63, 177.9, 0.0), (-33.62, 186.1, 0.0), (-45.93, 181.9, 0.0), (-39.7, 184.9, 0.0), (-14.08, 186.6, 0.0), (2.602, 178.7, 0.0), (-8.075, 185.6, 0.0), (-1.967, 182.7, 0.0), (-2.789, 167.2, 0.0), (-19.53, 174.9, 0.0), (-7.377, 171.2, 0.0), (-13.51, 174.0, 0.0), (17.21, 150.0, 0.0), (7.475, 154.2, 0.0), (13.72, 150.4, 0.0), (10.15, 151.9, 0.0), (12.53, 166.0, 0.0), (22.36, 162.0, 0.0), (15.21, 163.7, 0.0), (18.81, 162.2, 0.0), (36.8, 155.9, 0.0), (27.02, 150.7, 0.0), (34.1, 153.5, 0.0), (30.52, 151.6, 0.0), (22.36, 162.0, 0.0), (30.99, 167.0, 0.0), (25.25, 162.8, 0.0), (28.41, 164.7, 0.0), (73.67, 225.6, 0.0), (74.83, 202.4, 0.0), (77.15, 220.5, 0.0), (78.59, 214.2, 0.0), (77.78, 207.9, 0.0), (61.36, 201.7, 0.0), (60.18, 224.9, 0.0), (64.53, 207.2, 0.0), (65.42, 213.6, 0.0), (63.89, 219.8, 0.0), (29.01, 275.5, 0.0), (33.95, 265.3, 0.0), (29.91, 272.0, 0.0), (31.72, 268.2, 0.0), (22.59, 260.0, 0.0), (17.77, 270.3, 0.0), (20.3, 262.9, 0.0), (18.54, 266.6, 0.0), (35.97, 286.5, 0.0), (29.01, 275.5, 0.0), (32.25, 283.2, 0.0), (29.7, 279.2, 0.0), (17.36, 278.2, 0.0), (24.33, 292.2, 0.0), (18.12, 283.4, 0.0), (20.68, 288.5, 0.0), (72.59, 310.4, 0.0), (80.91, 318.8, 0.0), (76.84, 314.0, 0.0), (62.86, 318.4, 0.0), (67.01, 322.1, 0.0), (70.94, 327.0, 0.0), (86.29, 330.4, 0.0), (83.05, 322.8, 0.0), (84.84, 326.6, 0.0), (70.94, 327.0, 0.0), (73.94, 332.8, 0.0), (72.34, 329.5, 0.0), (76.61, 507.2, 0.0), (64.12, 507.4, 0.0), (73.61, 360.1, 0.0), (75.94, 353.6, 0.0), (73.95, 357.9, 0.0), (74.8, 355.5, 0.0), (63.85, 349.5, 0.0), (61.64, 356.1, 0.0), (62.73, 351.4, 0.0), (61.93, 353.8, 0.0), (76.39, 365.3, 0.0), (73.61, 360.1, 0.0), (74.98, 363.5, 0.0), (73.97, 361.6, 0.0), (61.7, 363.1, 0.0), (64.52, 370.1, 0.0), (62.09, 365.5, 0.0), (63.12, 368.1, 0.0), (93.6, 386.0, 0.0), (91.61, 380.9, 0.0), (93.03, 383.2, 0.0), (80.12, 386.4, 0.0), (82.77, 390.2, 0.0), (81.73, 388.4, 0.0), (91.37, 398.9, 0.0), (93.51, 393.3, 0.0), (92.86, 396.3, 0.0), (82.77, 390.2, 0.0), (80.7, 392.4, 0.0), (81.74, 391.3, 0.0), (76.3, 416.8, 0.0), (78.87, 411.9, 0.0), (77.28, 414.2, 0.0), (67.79, 406.1, 0.0), (65.19, 411.0, 0.0), (66.2, 408.4, 0.0), (75.85, 422.4, 0.0), (76.3, 416.8, 0.0), (75.9, 420.5, 0.0), (76.07, 418.5, 0.0), (63.99, 416.5, 0.0), (63.36, 422.6, 0.0), (63.67, 418.4, 0.0), (63.44, 420.6, 0.0)], [], [(0, 1, 3, 2), (2, 3, 7, 11), (6, 12, 15, 8), (8, 15, 14, 9), (9, 14, 13, 10), (10, 13, 11, 7), (12, 6, 4, 5), (5, 4, 16, 17), (17, 16, 18, 19), (19, 18, 21, 25), (20, 26, 29, 22), (22, 29, 28, 23), (23, 28, 27, 24), (24, 27, 25, 21), (26, 20, 33, 37), (32, 38, 41, 34), (34, 41, 40, 35), (35, 40, 39, 36), (36, 39, 37, 33), (43, 46, 30, 31), (46, 43, 45, 48), (48, 45, 44, 49), (49, 44, 42, 47), (38, 32, 47, 42), (31, 30, 51, 54), (50, 55, 57, 52), (52, 57, 56, 53), (53, 56, 54, 51), (62, 58, 65, 69), (55, 50, 59, 61), (58, 62, 63, 60), (60, 63, 61, 59), (64, 70, 73, 66), (66, 73, 72, 67), (67, 72, 71, 68), (68, 71, 69, 65), (75, 79, 87, 90), (70, 64, 80, 74), (79, 75, 78, 81), (81, 78, 77, 82), (82, 77, 76, 83), (83, 76, 74, 80), (86, 91, 93, 88), (88, 93, 92, 89), (89, 92, 90, 87), (98, 95, 97, 100), (100, 97, 96, 101), (101, 96, 94, 99), (91, 86, 99, 94), (102, 107, 109, 104), (104, 109, 108, 105), (105, 108, 106, 103), (95, 98, 103, 106), (110, 115, 117, 112), (112, 117, 116, 113), (113, 116, 114, 111), (107, 102, 111, 114), (118, 124, 127, 120), (120, 127, 126, 121), (121, 126, 125, 122), (122, 125, 123, 119), (115, 110, 119, 123), (128, 133, 135, 130), (130, 135, 134, 131), (131, 134, 132, 129), (124, 118, 129, 132), (136, 141, 143, 138), (138, 143, 142, 139), (139, 142, 140, 137), (133, 128, 137, 140), (154, 150, 84, 85), (145, 149, 148, 146), (146, 148, 147, 144), (141, 136, 144, 147), (150, 154, 155, 152), (152, 155, 153, 151), (151, 153, 149, 145), (85, 84, 159, 162), (158, 163, 165, 160), (160, 165, 164, 161), (161, 164, 162, 159), (197, 192, 156, 157), (166, 171, 173, 168), (168, 173, 172, 169), (169, 172, 170, 167), (163, 158, 167, 170), (174, 178, 179, 176), (176, 179, 177, 175), (171, 166, 175, 177), (180, 184, 185, 182), (182, 185, 183, 181), (178, 174, 181, 183), (186, 190, 191, 188), (188, 191, 189, 187), (184, 180, 187, 189), (192, 197, 199, 194), (194, 199, 198, 195), (195, 198, 196, 193), (190, 186, 193, 196)])
_uv = me_plane_002.uv_layers.new(name='UVMap')
_uv.uv.foreach_set('vector', [0.1, -3.46, 0.2294, -3.46, 0.2294, -3.439, 0.1, -3.439, 0.1, -3.439, 0.2294, -3.439, 0.2294, -3.111, 0.1, -3.111, 0.2294, -2.853, 0.1, -2.853, 0.1, -2.913, 0.2294, -2.913, 0.2294, -2.913, 0.1, -2.913, 0.1, -2.982, 0.2294, -2.982, 0.2294, -2.982, 0.1, -2.982, 0.1, -3.051, 0.2294, -3.051, 0.2294, -3.051, 0.1, -3.051, 0.1, -3.111, 0.2294, -3.111, 0.1, -2.853, 0.2294, -2.853, 0.2294, -2.799, 0.1, -2.799, 0.1, -2.799, 0.2294, -2.799, 0.2294, -2.772, 0.1, -2.772, 0.1, -2.772, 0.2294, -2.772, 0.2294, -2.727, 0.1, -2.727, 0.1, -2.727, 0.2294, -2.727, 0.2294, -2.703, 0.1, -2.703, 0.2294, -2.484, 0.1, -2.484, 0.1, -2.541, 0.2294, -2.541, 0.2294, -2.541, 0.1, -2.541, 0.1, -2.599, 0.2294, -2.599, 0.2294, -2.599, 0.1, -2.599, 0.1, -2.654, 0.2294, -2.654, 0.2294, -2.654, 0.1, -2.654, 0.1, -2.703, 0.2294, -2.703, 0.1, -2.484, 0.2294, -2.484, 0.2294, -2.346, 0.1, -2.346, 0.2294, -2.124, 0.1, -2.124, 0.1, -2.176, 0.2294, -2.176, 0.2294, -2.176, 0.1, -2.176, 0.1, -2.227, 0.2294, -2.227, 0.2294, -2.227, 0.1, -2.227, 0.1, -2.283, 0.2294, -2.283, 0.2294, -2.283, 0.1, -2.283, 0.1, -2.346, 0.2294, -2.346, 0.1, -2.019, 0.2294, -2.019, 0.2294, -1.986, 0.1, -1.986, 0.2294, -2.019, 0.1, -2.019, 0.1, -2.044, 0.2294, -2.044, 0.2294, -2.044, 0.1, -2.044, 0.1, -2.072, 0.2294, -2.072, 0.2294, -2.072, 0.1, -2.072, 0.1, -2.098, 0.2294, -2.098, 0.1, -2.124, 0.2294, -2.124, 0.2294, -2.098, 0.1, -2.098, 0.1, -1.986, 0.2294, -1.986, 0.2294, -1.74, 0.1, -1.74, 0.2294, -1.597, 0.1, -1.597, 0.1, -1.637, 0.2294, -1.637, 0.2294, -1.637, 0.1, -1.637, 0.1, -1.686, 0.2294, -1.686, 0.2294, -1.686, 0.1, -1.686, 0.1, -1.74, 0.2294, -1.74, 0.1, -1.459, 0.2294, -1.459, 0.2294, -1.451, 0.1, -1.451, 0.1, -1.597, 0.2294, -1.597, 0.2294, -1.532, 0.1, -1.532, 0.2294, -1.459, 0.1, -1.459, 0.1, -1.493, 0.2294, -1.493, 0.2294, -1.493, 0.1, -1.493, 0.1, -1.532, 0.2294, -1.532, 0.2294, -1.363, 0.1, -1.363, 0.1, -1.383, 0.2294, -1.383, 0.2294, -1.383, 0.1, -1.383, 0.1, -1.406, 0.2294, -1.406, 0.2294, -1.406, 0.1, -1.406, 0.1, -1.429, 0.2294, -1.429, 0.2294, -1.429, 0.1, -1.429, 0.1, -1.451, 0.2294, -1.451, 0.1, -0.7265, 0.2294, -0.7265, 0.2294, -0.419, 0.1, -0.419, 0.1, -1.363, 0.2294, -1.363, 0.2294, -0.9695, 0.1, -0.9695, 0.2294, -0.7265, 0.1, -0.7265, 0.1, -0.783, 0.2294, -0.783, 0.2294, -0.783, 0.1, -0.783, 0.1, -0.848, 0.2294, -0.848, 0.2294, -0.848, 0.1, -0.848, 0.1, -0.913, 0.2294, -0.913, 0.2294, -0.913, 0.1, -0.913, 0.1, -0.9695, 0.2294, -0.9695, 0.2294, -0.2204, 0.1, -0.2204, 0.1, -0.2841, 0.2294, -0.2841, 0.2294, -0.2841, 0.1, -0.2841, 0.1, -0.3553, 0.2294, -0.3553, 0.2294, -0.3553, 0.1, -0.3553, 0.1, -0.419, 0.2294, -0.419, 0.2294, 0.1191, 0.1, 0.1191, 0.1, 0.05637, 0.2294, 0.05637, 0.2294, 0.05637, 0.1, 0.05637, 0.1, -0.01321, 0.2294, -0.01321, 0.2294, -0.01321, 0.1, -0.01321, 0.1, -0.07594, 0.2294, -0.07594, 0.1, -0.2204, 0.2294, -0.2204, 0.2294, -0.07594, 0.1, -0.07594, 0.2294, 0.3998, 0.1, 0.3998, 0.1, 0.3634, 0.2294, 0.3634, 0.2294, 0.3634, 0.1, 0.3634, 0.1, 0.3233, 0.2294, 0.3233, 0.2294, 0.3233, 0.1, 0.3233, 0.1, 0.287, 0.2294, 0.287, 0.1, 0.1191, 0.2294, 0.1191, 0.2294, 0.287, 0.1, 0.287, 0.2294, 0.5606, 0.1, 0.5606, 0.1, 0.5242, 0.2294, 0.5242, 0.2294, 0.5242, 0.1, 0.5242, 0.1, 0.4846, 0.2294, 0.4846, 0.2294, 0.4846, 0.1, 0.4846, 0.1, 0.4505, 0.2294, 0.4505, 0.1, 0.3998, 0.2294, 0.3998, 0.2294, 0.4505, 0.1, 0.4505, 0.2294, 1.369, 0.1, 1.369, 0.1, 1.304, 0.2294, 1.304, 0.2294, 1.304, 0.1, 1.304, 0.1, 1.238, 0.2294, 1.238, 0.2294, 1.238, 0.1, 1.238, 0.1, 1.173, 0.2294, 1.173, 0.2294, 1.173, 0.1, 1.173, 0.1, 1.108, 0.2294, 1.108, 0.1, 0.5606, 0.2294, 0.5606, 0.2294, 1.108, 0.1, 1.108, 0.2294, 2.041, 0.1, 2.041, 0.1, 2.003, 0.2294, 2.003, 0.2294, 2.003, 0.1, 2.003, 0.1, 1.96, 0.2294, 1.96, 0.2294, 1.96, 0.1, 1.96, 0.1, 1.922, 0.2294, 1.922, 0.1, 1.369, 0.2294, 1.369, 0.2294, 1.922, 0.1, 1.922, 0.2294, 2.235, 0.1, 2.235, 0.1, 2.182, 0.2294, 2.182, 0.2294, 2.182, 0.1, 2.182, 0.1, 2.128, 0.2294, 2.128, 0.2294, 2.128, 0.1, 2.128, 0.1, 2.082, 0.2294, 2.082, 0.1, 2.041, 0.2294, 2.041, 0.2294, 2.082, 0.1, 2.082, 0.1, 2.921, 0.2294, 2.921, 0.2294, 2.974, 0.1, 2.974, 0.2294, 2.822, 0.1, 2.822, 0.1, 2.757, 0.2294, 2.757, 0.2294, 2.757, 0.1, 2.757, 0.1, 2.7, 0.2294, 2.7, 0.1, 2.235, 0.2294, 2.235, 0.2294, 2.7, 0.1, 2.7, 0.2294, 2.921, 0.1, 2.921, 0.1, 2.881, 0.2294, 2.881, 0.2294, 2.881, 0.1, 2.881, 0.1, 2.845, 0.2294, 2.845, 0.2294, 2.845, 0.1, 2.845, 0.1, 2.822, 0.2294, 2.822, 0.1, 2.974, 0.2294, 2.974, 0.2294, 3.174, 0.1, 3.174, 0.2294, 3.246, 0.1, 3.246, 0.1, 3.223, 0.2294, 3.223, 0.2294, 3.223, 0.1, 3.223, 0.1, 3.197, 0.2294, 3.197, 0.2294, 3.197, 0.1, 3.197, 0.1, 3.174, 0.2294, 3.174, 0.1, 4.054, 0.2294, 4.054, 0.2294, 4.928, 0.1, 4.928, 0.2294, 3.352, 0.1, 3.352, 0.1, 3.328, 0.2294, 3.328, 0.2294, 3.328, 0.1, 3.328, 0.1, 3.303, 0.2294, 3.303, 0.2294, 3.303, 0.1, 3.303, 0.1, 3.283, 0.2294, 3.283, 0.1, 3.246, 0.2294, 3.246, 0.2294, 3.283, 0.1, 3.283, 0.2294, 3.634, 0.1, 3.634, 0.1, 3.608, 0.2294, 3.608, 0.2294, 3.608, 0.1, 3.608, 0.1, 3.581, 0.2294, 3.581, 0.1, 3.352, 0.2294, 3.352, 0.2294, 3.581, 0.1, 3.581, 0.2294, 3.718, 0.1, 3.718, 0.1, 3.695, 0.2294, 3.695, 0.2294, 3.695, 0.1, 3.695, 0.1, 3.671, 0.2294, 3.671, 0.1, 3.634, 0.2294, 3.634, 0.2294, 3.671, 0.1, 3.671, 0.2294, 3.965, 0.1, 3.965, 0.1, 3.936, 0.2294, 3.936, 0.2294, 3.936, 0.1, 3.936, 0.1, 3.907, 0.2294, 3.907, 0.1, 3.718, 0.2294, 3.718, 0.2294, 3.907, 0.1, 3.907, 0.2294, 4.054, 0.1, 4.054, 0.1, 4.035, 0.2294, 4.035, 0.2294, 4.035, 0.1, 4.035, 0.1, 4.013, 0.2294, 4.013, 0.2294, 4.013, 0.1, 4.013, 0.1, 3.995, 0.2294, 3.995, 0.1, 3.965, 0.2294, 3.965, 0.2294, 3.995, 0.1, 3.995])
me_plane_002.use_remesh_fix_poles = True
me_plane_002.use_remesh_preserve_attributes = False
me_plane_002.update()
me_plane_001 = bpy.data.meshes.new('Plane.001')
me_plane_001.from_pydata([(-1.0, -1.0, 0.0), (1.0, -1.0, 0.0), (-1.0, 0.9996, 0.0), (1.0, 1.0, 0.0), (-1.0, -1.0, 0.9223), (1.0, -1.0, 0.9223), (-1.0, 0.9996, 0.9223), (1.0, 1.0, 0.9223), (0.9637, 44.87, 0.0), (-1.036, 44.92, 0.0), (0.9637, 44.87, 0.9223), (-1.036, 44.92, 0.9223)], [], [(0, 1, 3, 2), (3, 1, 5, 7), (0, 2, 6, 4), (6, 2, 9, 11), (3, 7, 10, 8), (2, 3, 8, 9)])
_uv = me_plane_001.uv_layers.new(name='UVMap')
_uv.uv.foreach_set('vector', [0.6222, 1.0, 0.4007, 0.9999, 0.4014, 0.99, 0.6228, 0.99, 0.4014, 0.99, 0.4007, 0.9999, 0.2985, 0.9999, 0.2993, 0.99, 0.6222, 1.0, 0.6228, 0.99, 0.7254, 0.9901, 0.7246, 1.0, 0.7254, 0.9901, 0.6228, 0.99, 0.6341, 0.7711, 0.7391, 0.7711, 0.4014, 0.99, 0.2993, 0.99, 0.3171, 0.7712, 0.4225, 0.7712, 0.6228, 0.99, 0.4014, 0.99, 0.4225, 0.7712, 0.6341, 0.7711])
me_plane_001.use_remesh_fix_poles = True
me_plane_001.use_remesh_preserve_attributes = False
me_plane_001.update()

# ---- objects
ob_invisible_walls = bpy.data.objects.new('invisible-walls', me_plane)
ob_road = bpy.data.objects.new('road', me_plane_002)
ob_plane_001 = bpy.data.objects.new('Plane.001', me_plane_001)

# ---- transforms, parenting, visibility, modifiers, constraints
ob_invisible_walls.location = (0.0, 0.0, 0.0)
ob_road.location = (0.0, 0.0, 0.0)
ob_plane_001.location = (0.0, 0.0, 0.0)
ob_plane_001.scale = (8.401, 1.0, 1.0)

# ---- collection membership
col_highway.objects.link(ob_invisible_walls)
col_highway.objects.link(ob_road)
col_for_scale.objects.link(ob_plane_001)

# ---- scene / render settings (as saved in the file)
scene.frame_start = 1; scene.frame_end = 250; scene.frame_set(44)
scene.render.engine = 'BLENDER_EEVEE_NEXT'
scene.cycles.sampling_pattern = 'TABULATED_SOBOL'
scene.cycles.use_light_tree = False
scene.view_settings.view_transform = 'Filmic'
bpy.context.view_layer.update()

# ---- added for rendering (the .blend has no active camera and no usable light): camera, sun
cam_auto = bpy.data.cameras.new('AutoCamera')
cam_auto.lens = 50.0
cam_auto.sensor_width = 36.0
cam_auto.clip_end = 8731.61
ob_auto_camera = bpy.data.objects.new('AutoCamera', cam_auto)
scene.collection.objects.link(ob_auto_camera)
ob_auto_camera.location = (503.472, -343.857, 398.849)
ob_auto_camera.rotation_euler = (1.09748, -7.21219e-08, 0.694738)
scene.camera = ob_auto_camera
light_auto_sun = bpy.data.lights.new('AutoSun', 'SUN')
light_auto_sun.energy = 3.0
light_auto_sun.angle = 0.0523599
ob_auto_sun = bpy.data.objects.new('AutoSun', light_auto_sun)
scene.collection.objects.link(ob_auto_sun)
ob_auto_sun.rotation_euler = (0.872665, 0.174533, 0.523599)
bpy.context.view_layer.update()
